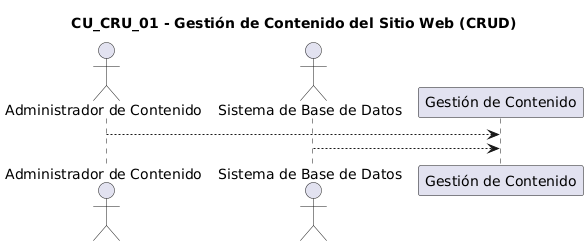

The diagram above was rendered by PlantUML. Its source (embedded in the PNG):
@startuml
title CU_CRU_01 - Gestión de Contenido del Sitio Web (CRUD)

actor "Administrador de Contenido" as AP
actor "Sistema de Base de Datos" as AS

AP --> "Gestión de Contenido"
AS --> "Gestión de Contenido"
@enduml